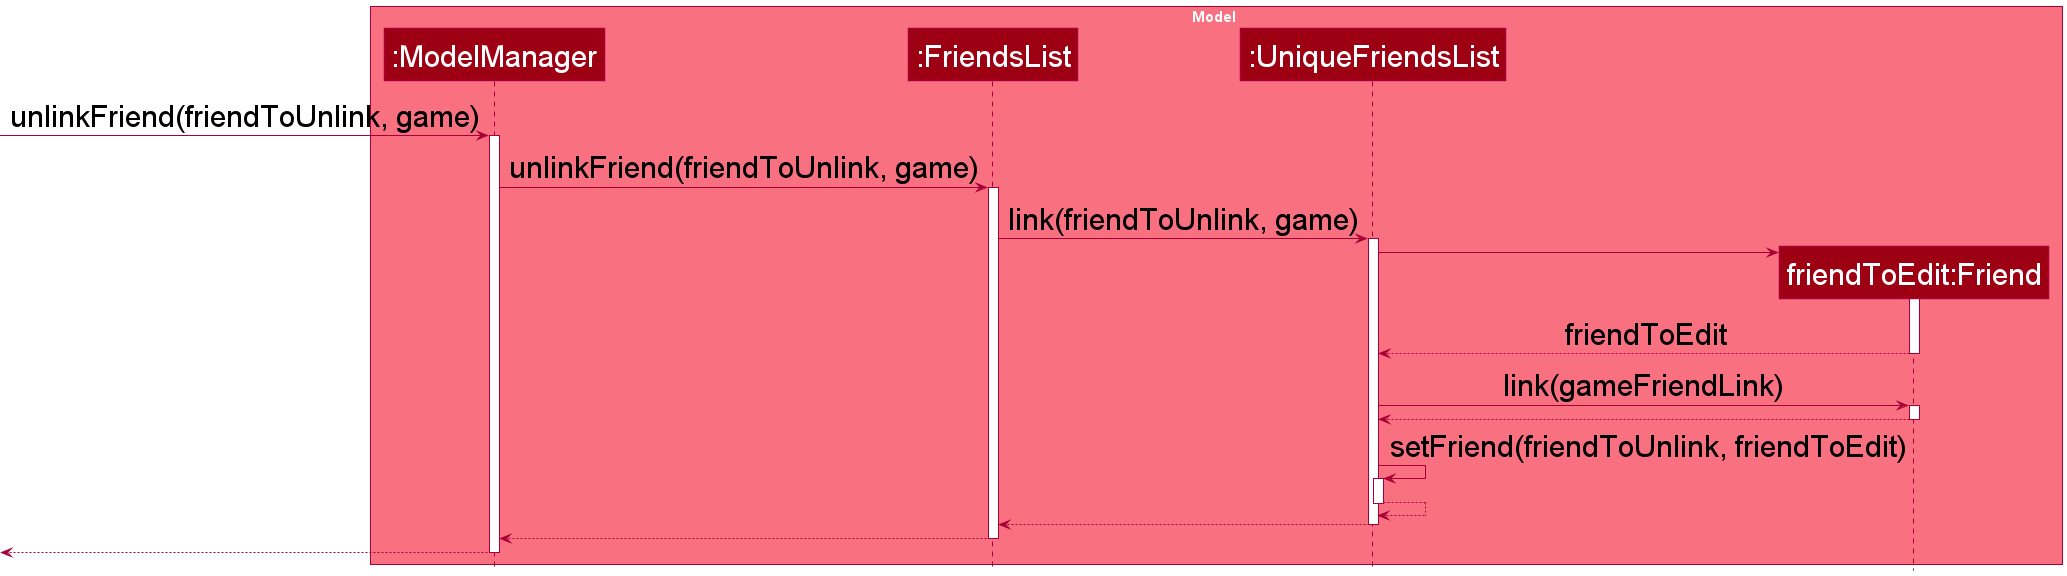

The diagram above was rendered by PlantUML. Its source (embedded in the PNG):
@startuml
!include style.puml
skinparam defaultFontSize 30

box Model MODEL_COLOR_T1
participant ":ModelManager" as ModelManager MODEL_COLOR
participant ":FriendsList" as FriendsList MODEL_COLOR
participant ":UniqueFriendsList" as UniqueFriendsList MODEL_COLOR
participant "friendToEdit:Friend" as Friend MODEL_COLOR
end box

-> ModelManager : unlinkFriend(friendToUnlink, game)
activate ModelManager
ModelManager -> FriendsList : unlinkFriend(friendToUnlink, game)
activate FriendsList
FriendsList -> UniqueFriendsList : link(friendToUnlink, game)
activate UniqueFriendsList
create Friend
UniqueFriendsList -> Friend
activate Friend
Friend --> UniqueFriendsList : friendToEdit
deactivate Friend
UniqueFriendsList -> Friend : link(gameFriendLink)
activate Friend
Friend --> UniqueFriendsList
deactivate Friend
UniqueFriendsList -> UniqueFriendsList : setFriend(friendToUnlink, friendToEdit)
activate UniqueFriendsList
UniqueFriendsList --> UniqueFriendsList
deactivate UniqueFriendsList
UniqueFriendsList --> FriendsList
deactivate UniqueFriendsList
FriendsList --> ModelManager
deactivate FriendsList
return
@enduml